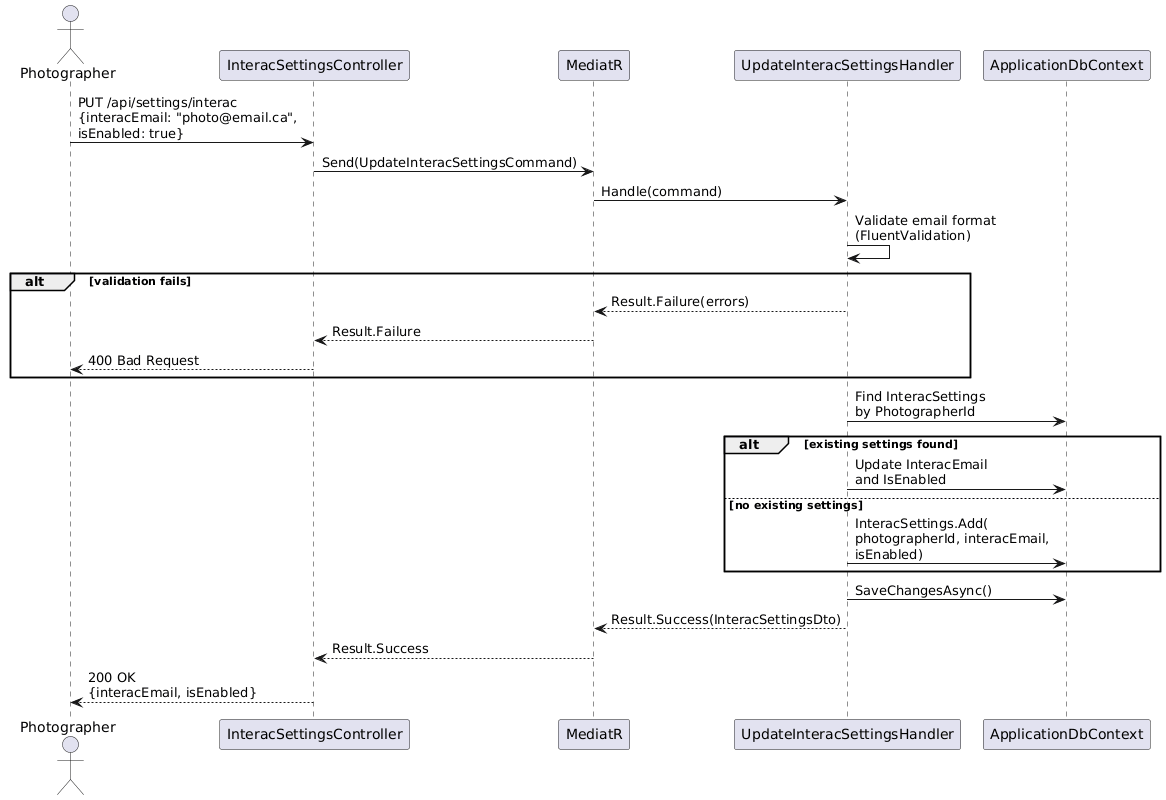

The diagram above was rendered by PlantUML. Its source (embedded in the PNG):
@startuml
actor Photographer as P
participant "InteracSettingsController" as ISC
participant "MediatR" as M
participant "UpdateInteracSettingsHandler" as USH
participant "ApplicationDbContext" as DB

P -> ISC : PUT /api/settings/interac\n{interacEmail: "photo@email.ca",\nisEnabled: true}
ISC -> M : Send(UpdateInteracSettingsCommand)
M -> USH : Handle(command)

USH -> USH : Validate email format\n(FluentValidation)
alt validation fails
  USH --> M : Result.Failure(errors)
  M --> ISC : Result.Failure
  ISC --> P : 400 Bad Request
end

USH -> DB : Find InteracSettings\nby PhotographerId
alt existing settings found
  USH -> DB : Update InteracEmail\nand IsEnabled
else no existing settings
  USH -> DB : InteracSettings.Add(\nphotographerId, interacEmail,\nisEnabled)
end

USH -> DB : SaveChangesAsync()
USH --> M : Result.Success(InteracSettingsDto)
M --> ISC : Result.Success
ISC --> P : 200 OK\n{interacEmail, isEnabled}
@enduml